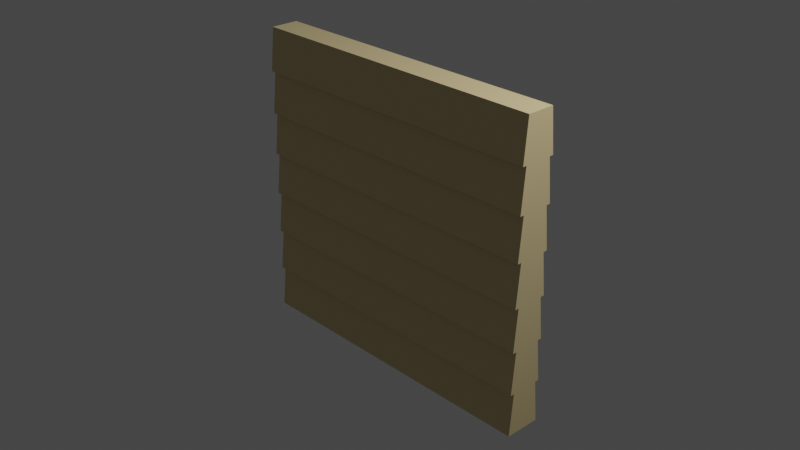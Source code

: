 # Source: Wall01_house4.blend  (saved by Blender 2.90.8; exported with 4.5.12 LTS)
import bpy
from mathutils import Matrix  # noqa: F401  (used for matrix-valued properties, if any)

bpy.ops.wm.read_factory_settings(use_empty=True)
scene = bpy.context.scene
scene.name = 'Scene'

# ---- collections
col_collection = bpy.data.collections.new('Collection'); scene.collection.children.link(col_collection)

# ---- materials (node trees are filled in below, after node groups)
mat_wood_house04 = bpy.data.materials.new('Wood_house04')
mat_wood_house04.use_transparent_shadow = False

# ---- material node trees
mat_wood_house04.use_nodes = True; mat_wood_house04.node_tree.nodes.clear()
_N = mat_wood_house04.node_tree.nodes; _L = mat_wood_house04.node_tree.links
n0 = _N.new('ShaderNodeBsdfPrincipled'); n0.name = 'Principled BSDF'; n0.location = (10, 300)
n0.distribution = 'GGX'
n0.subsurface_method = 'BURLEY'
n0.inputs[0].default_value = (0.6939, 0.5583, 0.2918, 1.0)
n0.inputs[3].default_value = 1.45
n0.inputs[27].default_value = (0.0, 0.0, 0.0, 1.0)
n0.inputs[28].default_value = 1.0
n1 = _N.new('ShaderNodeOutputMaterial'); n1.name = 'Material Output'; n1.location = (300, 300)
_L.new(n0.outputs[0], n1.inputs[0])
n1.is_active_output = True

# ---- world
world_world = bpy.data.worlds.new('World'); scene.world = world_world
world_world.use_nodes = True; world_world.node_tree.nodes.clear()
_N = world_world.node_tree.nodes; _L = world_world.node_tree.links
n0 = _N.new('ShaderNodeOutputWorld'); n0.name = 'World Output'; n0.location = (300, 300)
n1 = _N.new('ShaderNodeBackground'); n1.name = 'Background'; n1.location = (10, 300)
n1.inputs[0].default_value = (0.05088, 0.05088, 0.05088, 1.0)
_L.new(n1.outputs[0], n0.inputs[0])
n0.is_active_output = True
world_world.color = (0.05088, 0.05088, 0.05088)
world_world.use_sun_shadow = False
world_world.sun_shadow_jitter_overblur = 0.0

# ---- cameras
cam_camera = bpy.data.cameras.new('Camera')
cam_camera.clip_end = 100.0
cam_camera.ortho_scale = 7.314

# ---- lights
light_light = bpy.data.lights.new('Light', 'POINT')
light_light.transmission_factor = 0.0
light_light.energy = 1000.0
light_light.shadow_soft_size = 0.1
light_light.shadow_maximum_resolution = 0.006
light_light.use_absolute_resolution = True

# ---- meshes
me_cube_002 = bpy.data.meshes.new('Cube.002')
me_cube_002.from_pydata([(1.752, -0.143, -1.652), (1.752, -0.143, 1.652), (-1.752, -0.143, -1.652), (-1.752, -0.143, 1.652), (1.752, 0.143, -1.652), (1.752, 0.143, 1.652), (-1.752, 0.143, -1.652), (-1.752, 0.143, 1.652), (1.752, -0.143, -1.18), (1.752, -0.143, -0.7082), (1.752, -0.143, -0.2361), (1.752, -0.143, 0.2361), (1.752, -0.143, 0.7082), (1.752, -0.143, 1.18), (-1.752, -0.143, 1.18), (-1.752, -0.143, 0.7082), (-1.752, -0.143, 0.2361), (-1.752, -0.143, -0.2361), (-1.752, -0.143, -0.7082), (-1.752, -0.143, -1.18), (-1.752, 0.143, 1.18), (-1.752, 0.143, 0.7082), (-1.752, 0.143, 0.2361), (-1.752, 0.143, -0.2361), (-1.752, 0.143, -0.7082), (-1.752, 0.143, -1.18), (1.752, 0.143, 1.18), (1.752, 0.143, 0.7082), (1.752, 0.143, 0.2361), (1.752, 0.143, -0.2361), (1.752, 0.143, -0.7082), (1.752, 0.143, -1.18), (1.752, -0.1978, 1.18), (1.752, -0.1538, 1.652), (-1.752, -0.1538, 1.652), (-1.752, -0.1978, 1.18), (-1.752, 0.1978, 1.18), (-1.752, 0.1538, 1.652), (1.752, 0.1538, 1.652), (1.752, 0.1978, 1.18), (-1.752, 0.1978, -1.652), (-1.752, 0.1538, -1.18), (1.752, 0.1538, -1.18), (1.752, 0.1978, -1.652), (-1.752, 0.1978, -1.18), (-1.752, 0.1538, -0.7082), (1.752, 0.1538, -0.7082), (1.752, 0.1978, -1.18), (-1.752, 0.1978, -0.7082), (-1.752, 0.1538, -0.2361), (1.752, 0.1538, -0.2361), (1.752, 0.1978, -0.7082), (-1.752, 0.1978, -0.2361), (-1.752, 0.1538, 0.2361), (1.752, 0.1538, 0.2361), (1.752, 0.1978, -0.2361), (-1.752, 0.1978, 0.2361), (-1.752, 0.1538, 0.7082), (1.752, 0.1538, 0.7082), (1.752, 0.1978, 0.2361), (-1.752, 0.1978, 0.7082), (-1.752, 0.1538, 1.18), (1.752, 0.1538, 1.18), (1.752, 0.1978, 0.7082), (1.752, -0.1978, -1.652), (1.752, -0.1538, -1.18), (-1.752, -0.1538, -1.18), (-1.752, -0.1978, -1.652), (1.752, -0.1978, -1.18), (1.752, -0.1538, -0.7082), (-1.752, -0.1538, -0.7082), (-1.752, -0.1978, -1.18), (1.752, -0.1978, -0.7082), (1.752, -0.1538, -0.2361), (-1.752, -0.1538, -0.2361), (-1.752, -0.1978, -0.7082), (1.752, -0.1978, -0.2361), (1.752, -0.1538, 0.2361), (-1.752, -0.1538, 0.2361), (-1.752, -0.1978, -0.2361), (1.752, -0.1978, 0.2361), (1.752, -0.1538, 0.7082), (-1.752, -0.1538, 0.7082), (-1.752, -0.1978, 0.2361), (1.752, -0.1978, 0.7082), (1.752, -0.1538, 1.18), (-1.752, -0.1538, 1.18), (-1.752, -0.1978, 0.7082)], [], [(14, 3, 7, 20), (26, 5, 1, 13), (2, 6, 4, 0), (7, 3, 1, 5), (4, 31, 8, 0), (31, 30, 9, 8), (30, 29, 10, 9), (29, 28, 11, 10), (28, 27, 12, 11), (27, 26, 13, 12), (2, 19, 25, 6), (19, 18, 24, 25), (18, 17, 23, 24), (17, 16, 22, 23), (16, 15, 21, 22), (15, 14, 20, 21), (32, 33, 34, 35), (1, 33, 32, 13), (3, 34, 33, 1), (14, 35, 34, 3), (13, 32, 35, 14), (36, 37, 38, 39), (7, 37, 36, 20), (5, 38, 37, 7), (26, 39, 38, 5), (20, 36, 39, 26), (40, 41, 42, 43), (25, 41, 40, 6), (31, 42, 41, 25), (4, 43, 42, 31), (6, 40, 43, 4), (44, 45, 46, 47), (24, 45, 44, 25), (30, 46, 45, 24), (31, 47, 46, 30), (25, 44, 47, 31), (48, 49, 50, 51), (23, 49, 48, 24), (29, 50, 49, 23), (30, 51, 50, 29), (24, 48, 51, 30), (52, 53, 54, 55), (22, 53, 52, 23), (28, 54, 53, 22), (29, 55, 54, 28), (23, 52, 55, 29), (56, 57, 58, 59), (21, 57, 56, 22), (27, 58, 57, 21), (28, 59, 58, 27), (22, 56, 59, 28), (60, 61, 62, 63), (20, 61, 60, 21), (26, 62, 61, 20), (27, 63, 62, 26), (21, 60, 63, 27), (64, 65, 66, 67), (8, 65, 64, 0), (19, 66, 65, 8), (2, 67, 66, 19), (0, 64, 67, 2), (68, 69, 70, 71), (9, 69, 68, 8), (18, 70, 69, 9), (19, 71, 70, 18), (8, 68, 71, 19), (72, 73, 74, 75), (10, 73, 72, 9), (17, 74, 73, 10), (18, 75, 74, 17), (9, 72, 75, 18), (76, 77, 78, 79), (11, 77, 76, 10), (16, 78, 77, 11), (17, 79, 78, 16), (10, 76, 79, 17), (80, 81, 82, 83), (12, 81, 80, 11), (15, 82, 81, 12), (16, 83, 82, 15), (11, 80, 83, 16), (84, 85, 86, 87), (13, 85, 84, 12), (14, 86, 85, 13), (15, 87, 86, 14), (12, 84, 87, 15)])
_uv = me_cube_002.uv_layers.new(name='UVMap')
_uv.uv.foreach_set('vector', [0.5893, 0.25, 0.625, 0.25, 0.625, 0.5, 0.5893, 0.5, 0.5893, 0.75, 0.625, 0.75, 0.625, 1.0, 0.5893, 1.0, 0.125, 0.5, 0.375, 0.5, 0.375, 0.75, 0.125, 0.75, 0.625, 0.5, 0.875, 0.5, 0.875, 0.75, 0.625, 0.75, 0.375, 0.75, 0.4107, 0.75, 0.4107, 1.0, 0.375, 1.0, 0.4107, 0.75, 0.4464, 0.75, 0.4464, 1.0, 0.4107, 1.0, 0.4464, 0.75, 0.4821, 0.75, 0.4821, 1.0, 0.4464, 1.0, 0.4821, 0.75, 0.5179, 0.75, 0.5179, 1.0, 0.4821, 1.0, 0.5179, 0.75, 0.5536, 0.75, 0.5536, 1.0, 0.5179, 1.0, 0.5536, 0.75, 0.5893, 0.75, 0.5893, 1.0, 0.5536, 1.0, 0.375, 0.25, 0.4107, 0.25, 0.4107, 0.5, 0.375, 0.5, 0.4107, 0.25, 0.4464, 0.25, 0.4464, 0.5, 0.4107, 0.5, 0.4464, 0.25, 0.4821, 0.25, 0.4821, 0.5, 0.4464, 0.5, 0.4821, 0.25, 0.5179, 0.25, 0.5179, 0.5, 0.4821, 0.5, 0.5179, 0.25, 0.5536, 0.25, 0.5536, 0.5, 0.5179, 0.5, 0.5536, 0.25, 0.5893, 0.25, 0.5893, 0.5, 0.5536, 0.5, 0.5893, 0.0, 0.625, 0.0, 0.625, 0.25, 0.5893, 0.25, 0.625, 0.0, 0.625, 0.0, 0.5893, 0.0, 0.5893, 0.0, 0.625, 0.25, 0.625, 0.25, 0.625, 0.0, 0.625, 0.0, 0.5893, 0.25, 0.5893, 0.25, 0.625, 0.25, 0.625, 0.25, 0.5893, 0.0, 0.5893, 0.0, 0.5893, 0.25, 0.5893, 0.25, 0.5893, 0.5, 0.625, 0.5, 0.625, 0.75, 0.5893, 0.75, 0.625, 0.5, 0.625, 0.5, 0.5893, 0.5, 0.5893, 0.5, 0.625, 0.75, 0.625, 0.75, 0.625, 0.5, 0.625, 0.5, 0.5893, 0.75, 0.5893, 0.75, 0.625, 0.75, 0.625, 0.75, 0.5893, 0.5, 0.5893, 0.5, 0.5893, 0.75, 0.5893, 0.75, 0.375, 0.5, 0.4107, 0.5, 0.4107, 0.75, 0.375, 0.75, 0.4107, 0.5, 0.4107, 0.5, 0.375, 0.5, 0.375, 0.5, 0.4107, 0.75, 0.4107, 0.75, 0.4107, 0.5, 0.4107, 0.5, 0.375, 0.75, 0.375, 0.75, 0.4107, 0.75, 0.4107, 0.75, 0.375, 0.5, 0.375, 0.5, 0.375, 0.75, 0.375, 0.75, 0.4107, 0.5, 0.4464, 0.5, 0.4464, 0.75, 0.4107, 0.75, 0.4464, 0.5, 0.4464, 0.5, 0.4107, 0.5, 0.4107, 0.5, 0.4464, 0.75, 0.4464, 0.75, 0.4464, 0.5, 0.4464, 0.5, 0.4107, 0.75, 0.4107, 0.75, 0.4464, 0.75, 0.4464, 0.75, 0.4107, 0.5, 0.4107, 0.5, 0.4107, 0.75, 0.4107, 0.75, 0.4464, 0.5, 0.4821, 0.5, 0.4821, 0.75, 0.4464, 0.75, 0.4821, 0.5, 0.4821, 0.5, 0.4464, 0.5, 0.4464, 0.5, 0.4821, 0.75, 0.4821, 0.75, 0.4821, 0.5, 0.4821, 0.5, 0.4464, 0.75, 0.4464, 0.75, 0.4821, 0.75, 0.4821, 0.75, 0.4464, 0.5, 0.4464, 0.5, 0.4464, 0.75, 0.4464, 0.75, 0.4821, 0.5, 0.5179, 0.5, 0.5179, 0.75, 0.4821, 0.75, 0.5179, 0.5, 0.5179, 0.5, 0.4821, 0.5, 0.4821, 0.5, 0.5179, 0.75, 0.5179, 0.75, 0.5179, 0.5, 0.5179, 0.5, 0.4821, 0.75, 0.4821, 0.75, 0.5179, 0.75, 0.5179, 0.75, 0.4821, 0.5, 0.4821, 0.5, 0.4821, 0.75, 0.4821, 0.75, 0.5179, 0.5, 0.5536, 0.5, 0.5536, 0.75, 0.5179, 0.75, 0.5536, 0.5, 0.5536, 0.5, 0.5179, 0.5, 0.5179, 0.5, 0.5536, 0.75, 0.5536, 0.75, 0.5536, 0.5, 0.5536, 0.5, 0.5179, 0.75, 0.5179, 0.75, 0.5536, 0.75, 0.5536, 0.75, 0.5179, 0.5, 0.5179, 0.5, 0.5179, 0.75, 0.5179, 0.75, 0.5536, 0.5, 0.5893, 0.5, 0.5893, 0.75, 0.5536, 0.75, 0.5893, 0.5, 0.5893, 0.5, 0.5536, 0.5, 0.5536, 0.5, 0.5893, 0.75, 0.5893, 0.75, 0.5893, 0.5, 0.5893, 0.5, 0.5536, 0.75, 0.5536, 0.75, 0.5893, 0.75, 0.5893, 0.75, 0.5536, 0.5, 0.5536, 0.5, 0.5536, 0.75, 0.5536, 0.75, 0.375, 0.0, 0.4107, 0.0, 0.4107, 0.25, 0.375, 0.25, 0.4107, 0.0, 0.4107, 0.0, 0.375, 0.0, 0.375, 0.0, 0.4107, 0.25, 0.4107, 0.25, 0.4107, 0.0, 0.4107, 0.0, 0.375, 0.25, 0.375, 0.25, 0.4107, 0.25, 0.4107, 0.25, 0.375, 0.0, 0.375, 0.0, 0.375, 0.25, 0.375, 0.25, 0.4107, 0.0, 0.4464, 0.0, 0.4464, 0.25, 0.4107, 0.25, 0.4464, 0.0, 0.4464, 0.0, 0.4107, 0.0, 0.4107, 0.0, 0.4464, 0.25, 0.4464, 0.25, 0.4464, 0.0, 0.4464, 0.0, 0.4107, 0.25, 0.4107, 0.25, 0.4464, 0.25, 0.4464, 0.25, 0.4107, 0.0, 0.4107, 0.0, 0.4107, 0.25, 0.4107, 0.25, 0.4464, 0.0, 0.4821, 0.0, 0.4821, 0.25, 0.4464, 0.25, 0.4821, 0.0, 0.4821, 0.0, 0.4464, 0.0, 0.4464, 0.0, 0.4821, 0.25, 0.4821, 0.25, 0.4821, 0.0, 0.4821, 0.0, 0.4464, 0.25, 0.4464, 0.25, 0.4821, 0.25, 0.4821, 0.25, 0.4464, 0.0, 0.4464, 0.0, 0.4464, 0.25, 0.4464, 0.25, 0.4821, 0.0, 0.5179, 0.0, 0.5179, 0.25, 0.4821, 0.25, 0.5179, 0.0, 0.5179, 0.0, 0.4821, 0.0, 0.4821, 0.0, 0.5179, 0.25, 0.5179, 0.25, 0.5179, 0.0, 0.5179, 0.0, 0.4821, 0.25, 0.4821, 0.25, 0.5179, 0.25, 0.5179, 0.25, 0.4821, 0.0, 0.4821, 0.0, 0.4821, 0.25, 0.4821, 0.25, 0.5179, 0.0, 0.5536, 0.0, 0.5536, 0.25, 0.5179, 0.25, 0.5536, 0.0, 0.5536, 0.0, 0.5179, 0.0, 0.5179, 0.0, 0.5536, 0.25, 0.5536, 0.25, 0.5536, 0.0, 0.5536, 0.0, 0.5179, 0.25, 0.5179, 0.25, 0.5536, 0.25, 0.5536, 0.25, 0.5179, 0.0, 0.5179, 0.0, 0.5179, 0.25, 0.5179, 0.25, 0.5536, 0.0, 0.5893, 0.0, 0.5893, 0.25, 0.5536, 0.25, 0.5893, 0.0, 0.5893, 0.0, 0.5536, 0.0, 0.5536, 0.0, 0.5893, 0.25, 0.5893, 0.25, 0.5893, 0.0, 0.5893, 0.0, 0.5536, 0.25, 0.5536, 0.25, 0.5893, 0.25, 0.5893, 0.25, 0.5536, 0.0, 0.5536, 0.0, 0.5536, 0.25, 0.5536, 0.25])
me_cube_002.materials.append(mat_wood_house04)
me_cube_002.use_remesh_fix_poles = True
me_cube_002.use_remesh_preserve_attributes = False
me_cube_002.use_mirror_vertex_groups = False
me_cube_002.update()

# ---- objects
ob_light = bpy.data.objects.new('Light', light_light)
ob_camera = bpy.data.objects.new('Camera', cam_camera)
ob_wall01_house04 = bpy.data.objects.new('Wall01_house04', me_cube_002)

# ---- transforms, parenting, visibility, modifiers, constraints
ob_light.location = (4.076, 1.005, 5.904)
ob_light.rotation_euler = (0.6503, 0.05522, 1.866)
ob_light.lock_rotations_4d = False
ob_light.empty_display_type = 'ARROWS'
ob_light.color = (0.0, 0.0, 0.0, 0.0)
ob_light.lineart.crease_threshold = 0.0
ob_camera.location = (7.359, -6.926, 4.958)
ob_camera.rotation_euler = (1.109, 0.0, 0.8149)
ob_camera.lock_rotations_4d = False
ob_camera.empty_display_type = 'ARROWS'
ob_camera.color = (0.0, 0.0, 0.0, 0.0)
ob_camera.display_type = 'WIRE'
ob_camera.lineart.crease_threshold = 0.0
ob_wall01_house04.location = (0.0, 0.0, 0.0)
ob_wall01_house04.lineart.crease_threshold = 0.0

# ---- collection membership
col_collection.objects.link(ob_light)
col_collection.objects.link(ob_camera)
col_collection.objects.link(ob_wall01_house04)

# ---- scene / render settings (as saved in the file)
scene.camera = ob_camera
scene.frame_start = 1; scene.frame_end = 250; scene.frame_set(0)
scene.render.engine = 'BLENDER_EEVEE_NEXT'
scene.cycles.use_denoising = False
scene.cycles.samples = 128
scene.cycles.sampling_pattern = 'TABULATED_SOBOL'
scene.cycles.use_adaptive_sampling = False
scene.cycles.use_light_tree = False
scene.view_settings.view_transform = 'Filmic'
bpy.context.view_layer.update()
